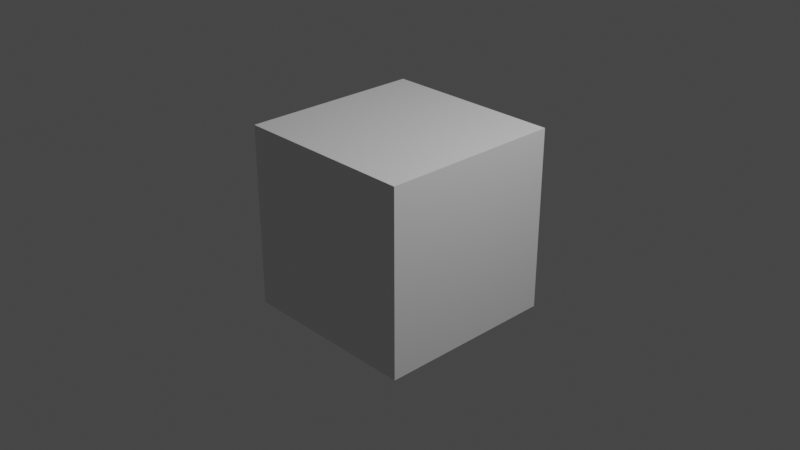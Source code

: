 # Source: v_pda_engineer-draw.blend  (saved by Blender 2.92.15; exported with 4.5.12 LTS)
import bpy
from mathutils import Matrix  # noqa: F401  (used for matrix-valued properties, if any)

bpy.ops.wm.read_factory_settings(use_empty=True)
scene = bpy.context.scene
scene.name = 'draw'

# ---- collections
col_collection = bpy.data.collections.new('Collection'); scene.collection.children.link(col_collection)
col_v_pda_engineer = bpy.data.collections.new('v_pda_engineer'); scene.collection.children.link(col_v_pda_engineer)

# ---- materials (node trees are filled in below, after node groups)
mat_material = bpy.data.materials.new('Material')
mat_material.alpha_threshold = 0.0
mat_material.use_transparent_shadow = False
mat_material.line_color = (0.0, 0.0, 0.0, 1.0)

# ---- material node trees
mat_material.use_nodes = True; mat_material.node_tree.nodes.clear()
_N = mat_material.node_tree.nodes; _L = mat_material.node_tree.links
n0 = _N.new('ShaderNodeOutputMaterial'); n0.name = 'Material Output'; n0.location = (300, 300)
n1 = _N.new('ShaderNodeBsdfPrincipled'); n1.name = 'Principled BSDF'; n1.location = (10, 300)
n1.distribution = 'GGX'
n1.subsurface_method = 'BURLEY'
n1.inputs[2].default_value = 0.4
n1.inputs[3].default_value = 1.45
n1.inputs[27].default_value = (0.0, 0.0, 0.0, 1.0)
n1.inputs[28].default_value = 1.0
_L.new(n1.outputs[0], n0.inputs[0])
n0.is_active_output = True

# ---- world
world_world = bpy.data.worlds.new('World'); scene.world = world_world
world_world.use_nodes = True; world_world.node_tree.nodes.clear()
_N = world_world.node_tree.nodes; _L = world_world.node_tree.links
n0 = _N.new('ShaderNodeOutputWorld'); n0.name = 'World Output'; n0.location = (300, 300)
n1 = _N.new('ShaderNodeBackground'); n1.name = 'Background'; n1.location = (10, 300)
n1.inputs[0].default_value = (0.05088, 0.05088, 0.05088, 1.0)
_L.new(n1.outputs[0], n0.inputs[0])
n0.is_active_output = True
world_world.color = (0.05088, 0.05088, 0.05088)
world_world.use_sun_shadow = False
world_world.sun_shadow_jitter_overblur = 0.0

# ---- cameras
cam_camera = bpy.data.cameras.new('Camera')
cam_camera.clip_end = 100.0
cam_camera.ortho_scale = 7.314

# ---- lights
light_light = bpy.data.lights.new('Light', 'POINT')
light_light.transmission_factor = 0.0
light_light.energy = 1000.0
light_light.shadow_soft_size = 0.1
light_light.shadow_maximum_resolution = 0.006
light_light.use_absolute_resolution = True

# ---- meshes
me_cube = bpy.data.meshes.new('Cube')
me_cube.from_pydata([(1.0, 1.0, 1.0), (1.0, 1.0, -1.0), (1.0, -1.0, 1.0), (1.0, -1.0, -1.0), (-1.0, 1.0, 1.0), (-1.0, 1.0, -1.0), (-1.0, -1.0, 1.0), (-1.0, -1.0, -1.0)], [], [(0, 4, 6, 2), (3, 2, 6, 7), (7, 6, 4, 5), (5, 1, 3, 7), (1, 0, 2, 3), (5, 4, 0, 1)])
_uv = me_cube.uv_layers.new(name='UVMap')
_uv.uv.foreach_set('vector', [0.625, 0.5, 0.875, 0.5, 0.875, 0.75, 0.625, 0.75, 0.375, 0.75, 0.625, 0.75, 0.625, 1.0, 0.375, 1.0, 0.375, 0.0, 0.625, 0.0, 0.625, 0.25, 0.375, 0.25, 0.125, 0.5, 0.375, 0.5, 0.375, 0.75, 0.125, 0.75, 0.375, 0.5, 0.625, 0.5, 0.625, 0.75, 0.375, 0.75, 0.375, 0.25, 0.625, 0.25, 0.625, 0.5, 0.375, 0.5])
me_cube.materials.append(mat_material)
me_cube.use_remesh_preserve_volume = False
me_cube.use_remesh_preserve_attributes = False
me_cube.use_mirror_vertex_groups = False
me_cube.update()
arm_v_pda_engineer_qc_skeleton = bpy.data.armatures.new('v_pda_engineer.qc_skeleton')  # bones are not reproduced

# ---- objects
ob_v_pda_engineer_qc_skeleton_proxy = bpy.data.objects.new('v_pda_engineer.qc_skeleton_proxy', arm_v_pda_engineer_qc_skeleton)
ob_cube = bpy.data.objects.new('Cube', me_cube)
ob_light = bpy.data.objects.new('Light', light_light)
ob_camera = bpy.data.objects.new('Camera', cam_camera)

# ---- transforms, parenting, visibility, modifiers, constraints
ob_v_pda_engineer_qc_skeleton_proxy.location = (0.0, 0.0, 0.0)
ob_v_pda_engineer_qc_skeleton_proxy.empty_image_offset = (-0.5, -0.5)
ob_v_pda_engineer_qc_skeleton_proxy.lineart.crease_threshold = 0.0
ob_cube.location = (0.0, 0.0, 0.0)
ob_cube.lock_rotations_4d = False
ob_cube.empty_display_type = 'ARROWS'
ob_cube.lineart.crease_threshold = 0.0
ob_light.location = (4.076, 1.005, 5.904)
ob_light.rotation_euler = (0.6503, 0.05522, 1.866)
ob_light.lock_rotations_4d = False
ob_light.empty_display_type = 'ARROWS'
ob_light.color = (0.0, 0.0, 0.0, 0.0)
ob_light.lineart.crease_threshold = 0.0
ob_camera.location = (7.359, -6.926, 4.958)
ob_camera.rotation_euler = (1.109, 0.0, 0.8149)
ob_camera.lock_rotations_4d = False
ob_camera.empty_display_type = 'ARROWS'
ob_camera.color = (0.0, 0.0, 0.0, 0.0)
ob_camera.display_type = 'WIRE'
ob_camera.lineart.crease_threshold = 0.0

# ---- collection membership
scene.collection.objects.link(ob_v_pda_engineer_qc_skeleton_proxy)
col_collection.objects.link(ob_cube)
col_collection.objects.link(ob_light)
col_collection.objects.link(ob_camera)

# ---- scene / render settings (as saved in the file)
scene.camera = ob_camera
scene.frame_start = 0; scene.frame_end = 30; scene.frame_set(0)
scene.render.engine = 'BLENDER_EEVEE_NEXT'
scene.cycles.use_denoising = False
scene.cycles.samples = 128
scene.cycles.sampling_pattern = 'TABULATED_SOBOL'
scene.cycles.use_adaptive_sampling = False
scene.cycles.use_light_tree = False
scene.view_settings.view_transform = 'Filmic'
bpy.context.view_layer.update()
